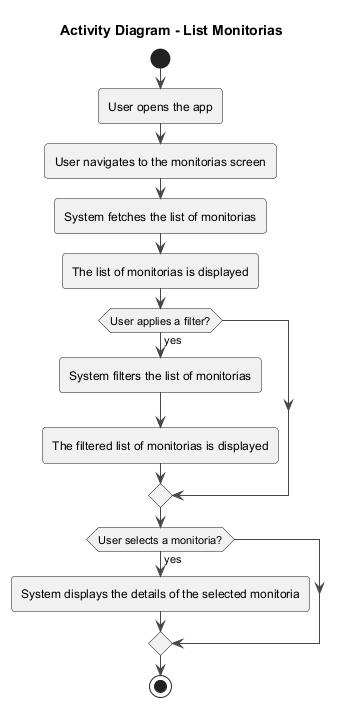

The diagram above was rendered by PlantUML. Its source (embedded in the PNG):
@startuml
!theme vibrant
title Activity Diagram - List Monitorias

start
:User opens the app;
:User navigates to the monitorias screen;
:System fetches the list of monitorias;
:The list of monitorias is displayed;

if (User applies a filter?) then (yes)
  :System filters the list of monitorias;
  :The filtered list of monitorias is displayed;
endif

if (User selects a monitoria?) then (yes)
  :System displays the details of the selected monitoria;
endif

stop

@enduml